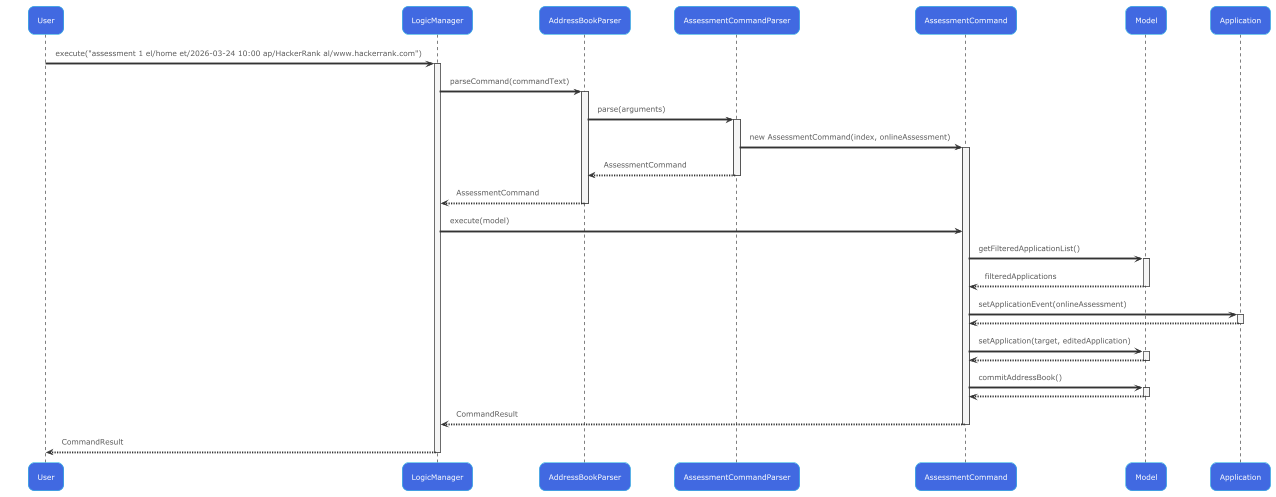

The diagram above was rendered by PlantUML. Its source (embedded in the PNG):
@startuml
!theme bluegray
skinparam backgroundColor white

' Custom component background colors
skinparam rectangle {
    BackgroundColor<<Logic>> #E6E6FA
    BackgroundColor<<Model>> #FFB6C1
}

' Or using participant styling
skinparam participant {
    BackgroundColor #4169E1
    FontColor white
}

skinparam sequence {
    ArrowColor #333333
    LifeLineBorderColor #333333
}



participant User
participant LogicManager
participant AddressBookParser
participant AssessmentCommandParser
participant AssessmentCommand
participant Model
participant Application

User -> LogicManager: execute("assessment 1 el/home et/2026-03-24 10:00 ap/HackerRank al/www.hackerrank.com")
activate LogicManager

LogicManager -> AddressBookParser: parseCommand(commandText)
activate AddressBookParser

AddressBookParser -> AssessmentCommandParser: parse(arguments)
activate AssessmentCommandParser

AssessmentCommandParser -> AssessmentCommand: new AssessmentCommand(index, onlineAssessment)
activate AssessmentCommand
AssessmentCommandParser --> AddressBookParser: AssessmentCommand
deactivate AssessmentCommandParser

AddressBookParser --> LogicManager: AssessmentCommand
deactivate AddressBookParser

LogicManager -> AssessmentCommand: execute(model)

AssessmentCommand -> Model: getFilteredApplicationList()
activate Model
Model --> AssessmentCommand: filteredApplications
deactivate Model

AssessmentCommand -> Application: setApplicationEvent(onlineAssessment)
activate Application
Application --> AssessmentCommand:
deactivate Application

AssessmentCommand -> Model: setApplication(target, editedApplication)
activate Model
Model --> AssessmentCommand:
deactivate Model

AssessmentCommand -> Model: commitAddressBook()
activate Model
Model --> AssessmentCommand:
deactivate Model

AssessmentCommand --> LogicManager: CommandResult
deactivate AssessmentCommand

LogicManager --> User: CommandResult
deactivate LogicManager

@enduml